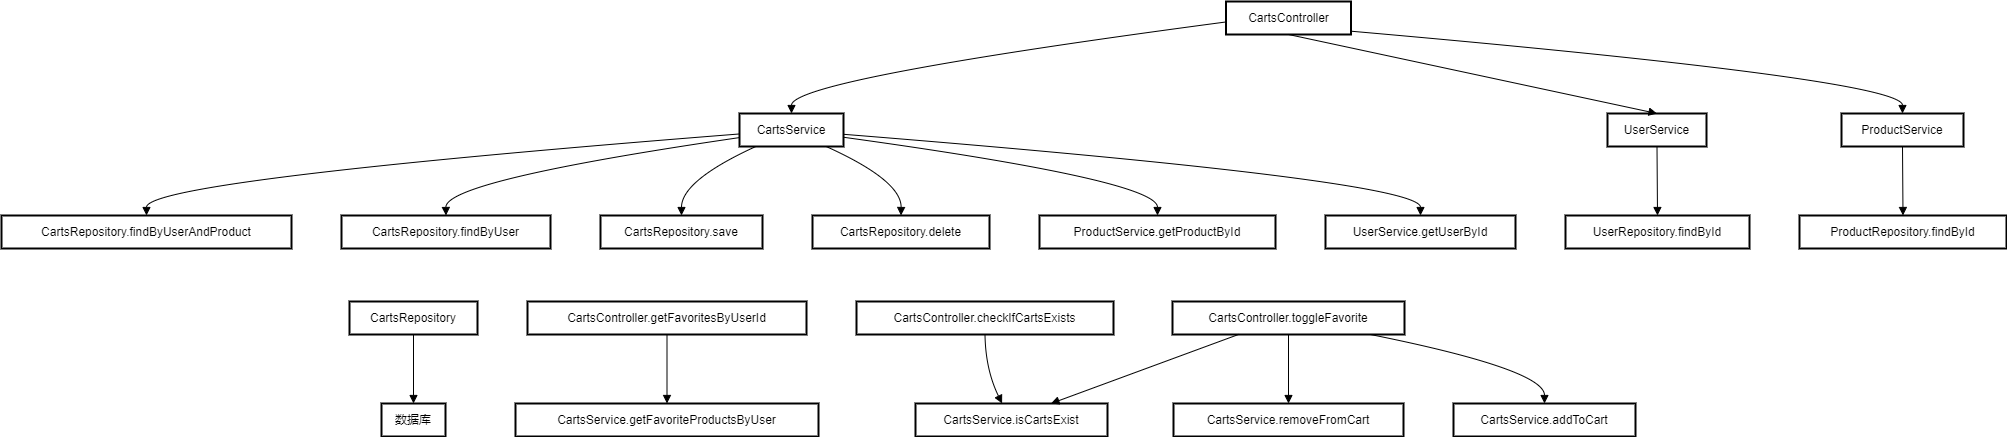

The diagram above was exported from draw.io. Its source (the exported page's mxGraphModel, read from the mxfile embedded in the PNG):
<mxGraphModel dx="2580" dy="1242" grid="1" gridSize="10" guides="1" tooltips="1" connect="1" arrows="1" fold="1" page="1" pageScale="1" pageWidth="827" pageHeight="1169" math="0" shadow="0">
  <root>
    <mxCell id="0" />
    <mxCell id="1" parent="0" />
    <mxCell id="CiyaI0IK-FQ6daEKB7_H-1" value="CartsController" style="whiteSpace=wrap;strokeWidth=2;" parent="1" vertex="1">
      <mxGeometry x="1244.5" y="10" width="125" height="33" as="geometry" />
    </mxCell>
    <mxCell id="CiyaI0IK-FQ6daEKB7_H-2" value="CartsService" style="whiteSpace=wrap;strokeWidth=2;" parent="1" vertex="1">
      <mxGeometry x="758" y="122" width="104" height="33" as="geometry" />
    </mxCell>
    <mxCell id="CiyaI0IK-FQ6daEKB7_H-3" value="UserService" style="whiteSpace=wrap;strokeWidth=2;" parent="1" vertex="1">
      <mxGeometry x="1626" y="122" width="99" height="33" as="geometry" />
    </mxCell>
    <mxCell id="CiyaI0IK-FQ6daEKB7_H-4" value="ProductService" style="whiteSpace=wrap;strokeWidth=2;" parent="1" vertex="1">
      <mxGeometry x="1860" y="122" width="122" height="33" as="geometry" />
    </mxCell>
    <mxCell id="CiyaI0IK-FQ6daEKB7_H-5" value="CartsRepository.findByUserAndProduct" style="whiteSpace=wrap;strokeWidth=2;" parent="1" vertex="1">
      <mxGeometry x="20" y="224" width="290" height="33" as="geometry" />
    </mxCell>
    <mxCell id="CiyaI0IK-FQ6daEKB7_H-6" value="CartsRepository.findByUser" style="whiteSpace=wrap;strokeWidth=2;" parent="1" vertex="1">
      <mxGeometry x="360" y="224" width="209" height="33" as="geometry" />
    </mxCell>
    <mxCell id="CiyaI0IK-FQ6daEKB7_H-7" value="CartsRepository.save" style="whiteSpace=wrap;strokeWidth=2;" parent="1" vertex="1">
      <mxGeometry x="619" y="224" width="162" height="33" as="geometry" />
    </mxCell>
    <mxCell id="CiyaI0IK-FQ6daEKB7_H-8" value="CartsRepository.delete" style="whiteSpace=wrap;strokeWidth=2;" parent="1" vertex="1">
      <mxGeometry x="831" y="224" width="177" height="33" as="geometry" />
    </mxCell>
    <mxCell id="CiyaI0IK-FQ6daEKB7_H-9" value="ProductService.getProductById" style="whiteSpace=wrap;strokeWidth=2;" parent="1" vertex="1">
      <mxGeometry x="1058" y="224" width="236" height="33" as="geometry" />
    </mxCell>
    <mxCell id="CiyaI0IK-FQ6daEKB7_H-10" value="UserService.getUserById" style="whiteSpace=wrap;strokeWidth=2;" parent="1" vertex="1">
      <mxGeometry x="1344" y="224" width="190" height="33" as="geometry" />
    </mxCell>
    <mxCell id="CiyaI0IK-FQ6daEKB7_H-11" value="CartsRepository" style="whiteSpace=wrap;strokeWidth=2;" parent="1" vertex="1">
      <mxGeometry x="368" y="310" width="128" height="33" as="geometry" />
    </mxCell>
    <mxCell id="CiyaI0IK-FQ6daEKB7_H-12" value="数据库" style="whiteSpace=wrap;strokeWidth=2;" parent="1" vertex="1">
      <mxGeometry x="400" y="412" width="64" height="33" as="geometry" />
    </mxCell>
    <mxCell id="CiyaI0IK-FQ6daEKB7_H-13" value="UserRepository.findById" style="whiteSpace=wrap;strokeWidth=2;" parent="1" vertex="1">
      <mxGeometry x="1584" y="224" width="184" height="33" as="geometry" />
    </mxCell>
    <mxCell id="CiyaI0IK-FQ6daEKB7_H-14" value="ProductRepository.findById" style="whiteSpace=wrap;strokeWidth=2;" parent="1" vertex="1">
      <mxGeometry x="1818" y="224" width="207" height="33" as="geometry" />
    </mxCell>
    <mxCell id="CiyaI0IK-FQ6daEKB7_H-15" value="CartsController.getFavoritesByUserId" style="whiteSpace=wrap;strokeWidth=2;" parent="1" vertex="1">
      <mxGeometry x="546" y="310" width="279" height="33" as="geometry" />
    </mxCell>
    <mxCell id="CiyaI0IK-FQ6daEKB7_H-16" value="CartsService.getFavoriteProductsByUser" style="whiteSpace=wrap;strokeWidth=2;" parent="1" vertex="1">
      <mxGeometry x="534" y="412" width="303" height="33" as="geometry" />
    </mxCell>
    <mxCell id="CiyaI0IK-FQ6daEKB7_H-17" value="CartsController.toggleFavorite" style="whiteSpace=wrap;strokeWidth=2;" parent="1" vertex="1">
      <mxGeometry x="1191" y="310" width="232" height="33" as="geometry" />
    </mxCell>
    <mxCell id="CiyaI0IK-FQ6daEKB7_H-18" value="CartsService.isCartsExist" style="whiteSpace=wrap;strokeWidth=2;" parent="1" vertex="1">
      <mxGeometry x="934" y="412" width="192" height="33" as="geometry" />
    </mxCell>
    <mxCell id="CiyaI0IK-FQ6daEKB7_H-19" value="CartsService.removeFromCart" style="whiteSpace=wrap;strokeWidth=2;" parent="1" vertex="1">
      <mxGeometry x="1192" y="412" width="230" height="33" as="geometry" />
    </mxCell>
    <mxCell id="CiyaI0IK-FQ6daEKB7_H-20" value="CartsService.addToCart" style="whiteSpace=wrap;strokeWidth=2;" parent="1" vertex="1">
      <mxGeometry x="1472" y="412" width="182" height="33" as="geometry" />
    </mxCell>
    <mxCell id="CiyaI0IK-FQ6daEKB7_H-21" value="CartsController.checkIfCartsExists" style="whiteSpace=wrap;strokeWidth=2;" parent="1" vertex="1">
      <mxGeometry x="875" y="310" width="257" height="33" as="geometry" />
    </mxCell>
    <mxCell id="CiyaI0IK-FQ6daEKB7_H-22" value="" style="curved=1;startArrow=none;endArrow=block;exitX=0;exitY=0.62;entryX=0.5;entryY=-0.01;rounded=0;" parent="1" source="CiyaI0IK-FQ6daEKB7_H-1" target="CiyaI0IK-FQ6daEKB7_H-2" edge="1">
      <mxGeometry x="-0.0006" relative="1" as="geometry">
        <Array as="points">
          <mxPoint x="810" y="88" />
        </Array>
        <mxPoint as="offset" />
      </mxGeometry>
    </mxCell>
    <mxCell id="CiyaI0IK-FQ6daEKB7_H-23" value="" style="curved=1;startArrow=none;endArrow=block;exitX=0.5;exitY=1.01;entryX=0.5;entryY=-0.01;rounded=0;" parent="1" source="CiyaI0IK-FQ6daEKB7_H-1" target="CiyaI0IK-FQ6daEKB7_H-3" edge="1">
      <mxGeometry x="-0.0023" relative="1" as="geometry">
        <Array as="points" />
        <mxPoint as="offset" />
      </mxGeometry>
    </mxCell>
    <mxCell id="CiyaI0IK-FQ6daEKB7_H-24" value="" style="curved=1;startArrow=none;endArrow=block;exitX=1;exitY=0.9;entryX=0.5;entryY=-0.01;rounded=0;" parent="1" source="CiyaI0IK-FQ6daEKB7_H-1" target="CiyaI0IK-FQ6daEKB7_H-4" edge="1">
      <mxGeometry x="0.0007" relative="1" as="geometry">
        <Array as="points">
          <mxPoint x="1921" y="88" />
        </Array>
        <mxPoint as="offset" />
      </mxGeometry>
    </mxCell>
    <mxCell id="CiyaI0IK-FQ6daEKB7_H-25" value="" style="curved=1;startArrow=none;endArrow=block;exitX=0;exitY=0.62;entryX=0.5;entryY=-0.01;rounded=0;" parent="1" source="CiyaI0IK-FQ6daEKB7_H-2" target="CiyaI0IK-FQ6daEKB7_H-5" edge="1">
      <mxGeometry relative="1" as="geometry">
        <Array as="points">
          <mxPoint x="165" y="189" />
        </Array>
      </mxGeometry>
    </mxCell>
    <mxCell id="CiyaI0IK-FQ6daEKB7_H-26" value="" style="curved=1;startArrow=none;endArrow=block;exitX=0;exitY=0.73;entryX=0.5;entryY=-0.01;rounded=0;" parent="1" source="CiyaI0IK-FQ6daEKB7_H-2" target="CiyaI0IK-FQ6daEKB7_H-6" edge="1">
      <mxGeometry x="-0.0377" y="1" relative="1" as="geometry">
        <Array as="points">
          <mxPoint x="464" y="189" />
        </Array>
        <mxPoint as="offset" />
      </mxGeometry>
    </mxCell>
    <mxCell id="CiyaI0IK-FQ6daEKB7_H-27" value="" style="curved=1;startArrow=none;endArrow=block;exitX=0.15;exitY=1.01;entryX=0.5;entryY=-0.01;rounded=0;" parent="1" source="CiyaI0IK-FQ6daEKB7_H-2" target="CiyaI0IK-FQ6daEKB7_H-7" edge="1">
      <mxGeometry x="-0.1313" y="4" relative="1" as="geometry">
        <Array as="points">
          <mxPoint x="700" y="189" />
        </Array>
        <mxPoint as="offset" />
      </mxGeometry>
    </mxCell>
    <mxCell id="CiyaI0IK-FQ6daEKB7_H-28" value="" style="curved=1;startArrow=none;endArrow=block;exitX=0.84;exitY=1.01;entryX=0.5;entryY=-0.01;rounded=0;" parent="1" source="CiyaI0IK-FQ6daEKB7_H-2" target="CiyaI0IK-FQ6daEKB7_H-8" edge="1">
      <mxGeometry x="0.0029" relative="1" as="geometry">
        <Array as="points">
          <mxPoint x="920" y="189" />
        </Array>
        <mxPoint as="offset" />
      </mxGeometry>
    </mxCell>
    <mxCell id="CiyaI0IK-FQ6daEKB7_H-29" value="" style="curved=1;startArrow=none;endArrow=block;exitX=1;exitY=0.72;entryX=0.5;entryY=-0.01;rounded=0;" parent="1" source="CiyaI0IK-FQ6daEKB7_H-2" target="CiyaI0IK-FQ6daEKB7_H-9" edge="1">
      <mxGeometry x="0.0001" relative="1" as="geometry">
        <Array as="points">
          <mxPoint x="1176" y="189" />
        </Array>
        <mxPoint as="offset" />
      </mxGeometry>
    </mxCell>
    <mxCell id="CiyaI0IK-FQ6daEKB7_H-30" value="" style="curved=1;startArrow=none;endArrow=block;exitX=1;exitY=0.63;entryX=0.5;entryY=-0.01;rounded=0;" parent="1" source="CiyaI0IK-FQ6daEKB7_H-2" target="CiyaI0IK-FQ6daEKB7_H-10" edge="1">
      <mxGeometry x="0.0002" relative="1" as="geometry">
        <Array as="points">
          <mxPoint x="1439" y="189" />
        </Array>
        <mxPoint as="offset" />
      </mxGeometry>
    </mxCell>
    <mxCell id="CiyaI0IK-FQ6daEKB7_H-31" value="" style="curved=1;startArrow=none;endArrow=block;exitX=0.5;exitY=1.01;entryX=0.5;entryY=-0.01;rounded=0;" parent="1" source="CiyaI0IK-FQ6daEKB7_H-11" target="CiyaI0IK-FQ6daEKB7_H-12" edge="1">
      <mxGeometry relative="1" as="geometry">
        <Array as="points" />
      </mxGeometry>
    </mxCell>
    <mxCell id="CiyaI0IK-FQ6daEKB7_H-32" value="" style="curved=1;startArrow=none;endArrow=block;exitX=0.5;exitY=1.01;entryX=0.5;entryY=-0.01;rounded=0;" parent="1" source="CiyaI0IK-FQ6daEKB7_H-3" target="CiyaI0IK-FQ6daEKB7_H-13" edge="1">
      <mxGeometry x="0.0154" y="4" relative="1" as="geometry">
        <Array as="points" />
        <mxPoint as="offset" />
      </mxGeometry>
    </mxCell>
    <mxCell id="CiyaI0IK-FQ6daEKB7_H-33" value="" style="curved=1;startArrow=none;endArrow=block;exitX=0.5;exitY=1.01;entryX=0.5;entryY=-0.01;rounded=0;" parent="1" source="CiyaI0IK-FQ6daEKB7_H-4" target="CiyaI0IK-FQ6daEKB7_H-14" edge="1">
      <mxGeometry x="0.0145" relative="1" as="geometry">
        <Array as="points" />
        <mxPoint as="offset" />
      </mxGeometry>
    </mxCell>
    <mxCell id="CiyaI0IK-FQ6daEKB7_H-34" value="" style="curved=1;startArrow=none;endArrow=block;exitX=0.5;exitY=1.01;entryX=0.5;entryY=-0.01;rounded=0;" parent="1" source="CiyaI0IK-FQ6daEKB7_H-15" target="CiyaI0IK-FQ6daEKB7_H-16" edge="1">
      <mxGeometry x="0.0145" relative="1" as="geometry">
        <Array as="points" />
        <mxPoint as="offset" />
      </mxGeometry>
    </mxCell>
    <mxCell id="CiyaI0IK-FQ6daEKB7_H-35" value="" style="curved=1;startArrow=none;endArrow=block;exitX=0.28;exitY=1.01;entryX=0.71;entryY=-0.01;rounded=0;" parent="1" source="CiyaI0IK-FQ6daEKB7_H-17" target="CiyaI0IK-FQ6daEKB7_H-18" edge="1">
      <mxGeometry x="0.0014" relative="1" as="geometry">
        <Array as="points" />
        <mxPoint as="offset" />
      </mxGeometry>
    </mxCell>
    <mxCell id="CiyaI0IK-FQ6daEKB7_H-36" value="" style="curved=1;startArrow=none;endArrow=block;exitX=0.5;exitY=1.01;entryX=0.5;entryY=-0.01;rounded=0;" parent="1" source="CiyaI0IK-FQ6daEKB7_H-17" target="CiyaI0IK-FQ6daEKB7_H-19" edge="1">
      <mxGeometry relative="1" as="geometry">
        <Array as="points" />
      </mxGeometry>
    </mxCell>
    <mxCell id="CiyaI0IK-FQ6daEKB7_H-37" value="" style="curved=1;startArrow=none;endArrow=block;exitX=0.86;exitY=1.01;entryX=0.5;entryY=-0.01;rounded=0;" parent="1" source="CiyaI0IK-FQ6daEKB7_H-17" target="CiyaI0IK-FQ6daEKB7_H-20" edge="1">
      <mxGeometry x="0.0019" relative="1" as="geometry">
        <Array as="points">
          <mxPoint x="1563" y="378" />
        </Array>
        <mxPoint as="offset" />
      </mxGeometry>
    </mxCell>
    <mxCell id="CiyaI0IK-FQ6daEKB7_H-38" value="" style="curved=1;startArrow=none;endArrow=block;exitX=0.5;exitY=1.01;entryX=0.45;entryY=-0.01;rounded=0;" parent="1" source="CiyaI0IK-FQ6daEKB7_H-21" target="CiyaI0IK-FQ6daEKB7_H-18" edge="1">
      <mxGeometry x="-0.0115" relative="1" as="geometry">
        <Array as="points">
          <mxPoint x="1004" y="378" />
        </Array>
        <mxPoint as="offset" />
      </mxGeometry>
    </mxCell>
  </root>
</mxGraphModel>